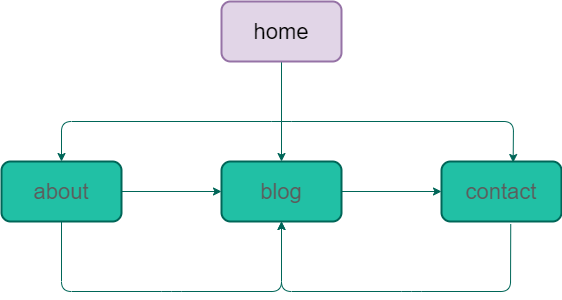

The diagram above was exported from draw.io. Its source (the exported page's mxGraphModel, read from the mxfile embedded in the PNG):
<mxGraphModel dx="1038" dy="548" grid="1" gridSize="10" guides="1" tooltips="1" connect="1" arrows="1" fold="1" page="1" pageScale="1" pageWidth="850" pageHeight="1100" math="0" shadow="0">
  <root>
    <mxCell id="0" />
    <mxCell id="1" parent="0" />
    <mxCell id="3-A5J_AdiHNcu_Qcr7wP-8" style="edgeStyle=orthogonalEdgeStyle;rounded=0;orthogonalLoop=1;jettySize=auto;html=1;entryX=0.5;entryY=0;entryDx=0;entryDy=0;fontSize=22;strokeColor=#006658;fontColor=#5C5C5C;" edge="1" parent="1" source="3-A5J_AdiHNcu_Qcr7wP-4" target="3-A5J_AdiHNcu_Qcr7wP-5">
      <mxGeometry relative="1" as="geometry">
        <Array as="points">
          <mxPoint x="510" y="150" />
          <mxPoint x="510" y="150" />
        </Array>
      </mxGeometry>
    </mxCell>
    <mxCell id="3-A5J_AdiHNcu_Qcr7wP-4" value="home" style="rounded=1;whiteSpace=wrap;html=1;strokeWidth=2;fontSize=22;fillColor=#e1d5e7;strokeColor=#9673a6;" vertex="1" parent="1">
      <mxGeometry x="450" y="30" width="120" height="60" as="geometry" />
    </mxCell>
    <mxCell id="3-A5J_AdiHNcu_Qcr7wP-5" value="blog" style="rounded=1;whiteSpace=wrap;html=1;strokeWidth=2;fontSize=22;fillColor=#21C0A5;strokeColor=#006658;fontColor=#5C5C5C;" vertex="1" parent="1">
      <mxGeometry x="450" y="190" width="120" height="60" as="geometry" />
    </mxCell>
    <mxCell id="3-A5J_AdiHNcu_Qcr7wP-6" value="about" style="rounded=1;whiteSpace=wrap;html=1;strokeWidth=2;fontSize=22;fillColor=#21C0A5;strokeColor=#006658;fontColor=#5C5C5C;" vertex="1" parent="1">
      <mxGeometry x="230" y="190" width="120" height="60" as="geometry" />
    </mxCell>
    <mxCell id="3-A5J_AdiHNcu_Qcr7wP-7" value="contact" style="rounded=1;whiteSpace=wrap;html=1;strokeWidth=2;fontSize=22;fillColor=#21C0A5;strokeColor=#006658;fontColor=#5C5C5C;" vertex="1" parent="1">
      <mxGeometry x="670" y="190" width="120" height="60" as="geometry" />
    </mxCell>
    <mxCell id="3-A5J_AdiHNcu_Qcr7wP-9" value="" style="endArrow=classic;startArrow=classic;html=1;fontSize=22;entryX=0.5;entryY=0;entryDx=0;entryDy=0;exitX=0.597;exitY=0.017;exitDx=0;exitDy=0;exitPerimeter=0;strokeColor=#006658;fontColor=#5C5C5C;" edge="1" parent="1" source="3-A5J_AdiHNcu_Qcr7wP-7" target="3-A5J_AdiHNcu_Qcr7wP-6">
      <mxGeometry width="50" height="50" relative="1" as="geometry">
        <mxPoint x="350" y="290" as="sourcePoint" />
        <mxPoint x="300" y="150" as="targetPoint" />
        <Array as="points">
          <mxPoint x="742" y="150" />
          <mxPoint x="510" y="150" />
          <mxPoint x="290" y="150" />
        </Array>
      </mxGeometry>
    </mxCell>
    <mxCell id="3-A5J_AdiHNcu_Qcr7wP-10" value="" style="endArrow=classic;html=1;fontSize=22;entryX=0.5;entryY=1;entryDx=0;entryDy=0;exitX=0.5;exitY=1;exitDx=0;exitDy=0;strokeColor=#006658;fontColor=#5C5C5C;" edge="1" parent="1" source="3-A5J_AdiHNcu_Qcr7wP-6" target="3-A5J_AdiHNcu_Qcr7wP-5">
      <mxGeometry width="50" height="50" relative="1" as="geometry">
        <mxPoint x="350" y="290" as="sourcePoint" />
        <mxPoint x="400" y="240" as="targetPoint" />
        <Array as="points">
          <mxPoint x="290" y="320" />
          <mxPoint x="400" y="320" />
          <mxPoint x="510" y="320" />
        </Array>
      </mxGeometry>
    </mxCell>
    <mxCell id="3-A5J_AdiHNcu_Qcr7wP-11" value="" style="endArrow=classic;html=1;fontSize=22;entryX=0.5;entryY=1;entryDx=0;entryDy=0;exitX=0.577;exitY=1.043;exitDx=0;exitDy=0;exitPerimeter=0;strokeColor=#006658;fontColor=#5C5C5C;" edge="1" parent="1" source="3-A5J_AdiHNcu_Qcr7wP-7" target="3-A5J_AdiHNcu_Qcr7wP-5">
      <mxGeometry width="50" height="50" relative="1" as="geometry">
        <mxPoint x="350" y="290" as="sourcePoint" />
        <mxPoint x="400" y="240" as="targetPoint" />
        <Array as="points">
          <mxPoint x="739" y="320" />
          <mxPoint x="640" y="320" />
          <mxPoint x="510" y="320" />
        </Array>
      </mxGeometry>
    </mxCell>
    <mxCell id="3-A5J_AdiHNcu_Qcr7wP-12" value="" style="endArrow=classic;html=1;fontSize=22;entryX=0;entryY=0.5;entryDx=0;entryDy=0;exitX=1;exitY=0.5;exitDx=0;exitDy=0;strokeColor=#006658;fontColor=#5C5C5C;" edge="1" parent="1" source="3-A5J_AdiHNcu_Qcr7wP-5" target="3-A5J_AdiHNcu_Qcr7wP-7">
      <mxGeometry width="50" height="50" relative="1" as="geometry">
        <mxPoint x="350" y="290" as="sourcePoint" />
        <mxPoint x="400" y="240" as="targetPoint" />
        <Array as="points" />
      </mxGeometry>
    </mxCell>
    <mxCell id="3-A5J_AdiHNcu_Qcr7wP-13" value="" style="endArrow=classic;html=1;fontSize=22;entryX=0;entryY=0.5;entryDx=0;entryDy=0;exitX=1;exitY=0.5;exitDx=0;exitDy=0;strokeColor=#006658;fontColor=#5C5C5C;" edge="1" parent="1" source="3-A5J_AdiHNcu_Qcr7wP-6" target="3-A5J_AdiHNcu_Qcr7wP-5">
      <mxGeometry width="50" height="50" relative="1" as="geometry">
        <mxPoint x="350" y="290" as="sourcePoint" />
        <mxPoint x="400" y="240" as="targetPoint" />
      </mxGeometry>
    </mxCell>
  </root>
</mxGraphModel>